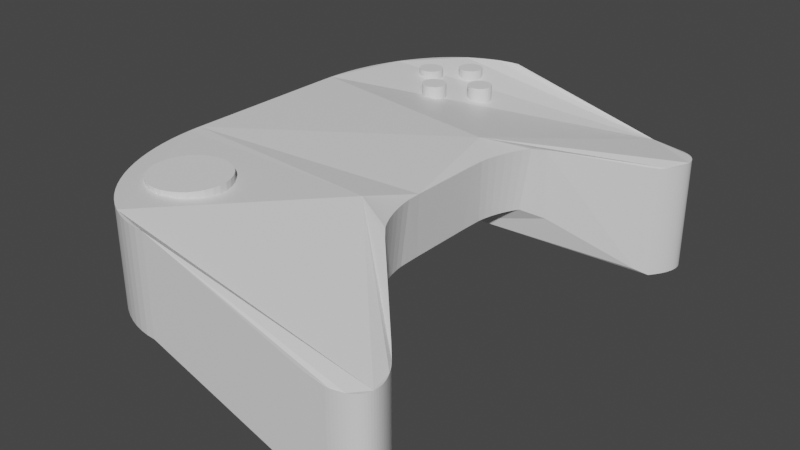 # Source: Controller.blend  (saved by Blender 2.81.16; exported with 4.5.12 LTS)
import bpy
from mathutils import Matrix  # noqa: F401  (used for matrix-valued properties, if any)

bpy.ops.wm.read_factory_settings(use_empty=True)
scene = bpy.context.scene
scene.name = 'Scene'

# ---- collections
col_collection = bpy.data.collections.new('Collection'); scene.collection.children.link(col_collection)

# ---- materials (node trees are filled in below, after node groups)
mat_material = bpy.data.materials.new('Material')
mat_material.alpha_threshold = 0.0
mat_material.use_transparent_shadow = False
mat_material.line_color = (0.0, 0.0, 0.0, 1.0)

# ---- material node trees
mat_material.use_nodes = True; mat_material.node_tree.nodes.clear()
_N = mat_material.node_tree.nodes; _L = mat_material.node_tree.links
n0 = _N.new('ShaderNodeOutputMaterial'); n0.name = 'Material Output'; n0.location = (300, 300)
n1 = _N.new('ShaderNodeBsdfPrincipled'); n1.name = 'Principled BSDF'; n1.location = (10, 300)
n1.distribution = 'GGX'
n1.subsurface_method = 'BURLEY'
n1.inputs[2].default_value = 0.4
n1.inputs[3].default_value = 1.45
n1.inputs[27].default_value = (0.0, 0.0, 0.0, 1.0)
n1.inputs[28].default_value = 1.0
_L.new(n1.outputs[0], n0.inputs[0])
n0.is_active_output = True

# ---- world
world_world = bpy.data.worlds.new('World'); scene.world = world_world
world_world.use_nodes = True; world_world.node_tree.nodes.clear()
_N = world_world.node_tree.nodes; _L = world_world.node_tree.links
n0 = _N.new('ShaderNodeOutputWorld'); n0.name = 'World Output'; n0.location = (300, 300)
n1 = _N.new('ShaderNodeBackground'); n1.name = 'Background'; n1.location = (10, 300)
n1.inputs[0].default_value = (0.05088, 0.05088, 0.05088, 1.0)
_L.new(n1.outputs[0], n0.inputs[0])
n0.is_active_output = True
world_world.color = (0.05088, 0.05088, 0.05088)
world_world.use_sun_shadow = False
world_world.sun_shadow_jitter_overblur = 0.0

# ---- meshes
me_cube = bpy.data.meshes.new('Cube')
me_cube.from_pydata([(-0.7754, 0.1875, -0.06065), (-0.828, -0.2617, -0.07171), (-1.0, -0.3333, 1.0), (-1.0, 0.3333, 1.0), (0.1884, 0.1509, 0.8017), (0.3366, 0.4569, 0.7751), (0.05655, 0.3269, 0.8785), (0.191, 0.2056, 0.8017), (0.198, 0.2416, 0.8017), (0.2094, 0.279, 0.8017), (0.2248, 0.3162, 0.8017), (0.2435, 0.3519, 0.8017), (0.2649, 0.3846, 0.8017), (0.2881, 0.4131, 0.8017), (0.3363, -0.4567, 0.7661), (0.1884, -0.1509, 0.8017), (0.05655, -0.3269, 0.8785), (0.2881, -0.4131, 0.8017), (0.2649, -0.3846, 0.8017), (0.2435, -0.3519, 0.8017), (0.2248, -0.3162, 0.8017), (0.2094, -0.279, 0.8017), (0.198, -0.2416, 0.8017), (0.191, -0.2056, 0.8017), (0.1637, -0.1355, 0.07682), (0.3386, -0.479, -0.05786), (0.02674, -0.3333, -0.1078), (0.1663, -0.2259, 0.07682), (0.1722, -0.2561, 0.07682), (0.1817, -0.2874, 0.07682), (0.1946, -0.3186, 0.07682), (0.2103, -0.3485, 0.07682), (0.2282, -0.3759, 0.07682), (0.2477, -0.3998, 0.07682), (0.3393, 0.4796, -0.05724), (0.1637, 0.1355, 0.07682), (0.02674, 0.3333, -0.1078), (0.2477, 0.3998, 0.07682), (0.2282, 0.3759, 0.07682), (0.2103, 0.3485, 0.07682), (0.1946, 0.3186, 0.07682), (0.1817, 0.2874, 0.07682), (0.1722, 0.2561, 0.07682), (0.1663, 0.2259, 0.07682), (0.6887, 0.7402, 0.517), (0.5472, 1.0, 0.517), (0.7421, 0.7854, 0.4813), (0.7561, 0.7986, 0.4813), (0.7688, 0.8117, 0.4813), (0.7802, 0.8247, 0.4813), (0.7902, 0.8375, 0.4813), (0.7988, 0.85, 0.4813), (0.8059, 0.8624, 0.4813), (0.8115, 0.8744, 0.4813), (0.8157, 0.886, 0.4813), (0.8183, 0.8973, 0.4813), (0.8195, 0.9082, 0.4813), (0.8191, 0.9186, 0.4813), (0.8172, 0.9285, 0.4813), (0.8138, 0.9378, 0.4813), (0.8089, 0.9466, 0.4813), (0.8026, 0.9548, 0.4813), (0.7947, 0.9624, 0.4813), (0.7855, 0.9694, 0.4813), (0.7748, 0.9757, 0.4813), (0.7628, 0.9813, 0.4813), (0.7494, 0.9862, 0.4813), (0.7348, 0.9904, 0.4813), (0.7189, 0.9938, 0.4813), (0.7019, 0.9965, 0.4813), (0.6837, 0.9984, 0.4813), (0.6645, 0.9995, 0.4813), (0.5472, 1.0, -0.8323), (0.6887, 0.7402, -0.7415), (0.6645, 0.9995, -0.8323), (0.6837, 0.9984, -0.8323), (0.7019, 0.9965, -0.8323), (0.7189, 0.9938, -0.8323), (0.7348, 0.9904, -0.8323), (0.7494, 0.9862, -0.8323), (0.7628, 0.9813, -0.8323), (0.7748, 0.9757, -0.8323), (0.7855, 0.9694, -0.8323), (0.7947, 0.9624, -0.8323), (0.8026, 0.9548, -0.8323), (0.8089, 0.9466, -0.8323), (0.8138, 0.9378, -0.8323), (0.8172, 0.9285, -0.8323), (0.8191, 0.9186, -0.8323), (0.8195, 0.9082, -0.8323), (0.8183, 0.8973, -0.8323), (0.8157, 0.886, -0.8323), (0.8115, 0.8744, -0.8323), (0.8059, 0.8624, -0.8323), (0.7988, 0.85, -0.8323), (0.7902, 0.8375, -0.8323), (0.7802, 0.8247, -0.8323), (0.7688, 0.8117, -0.8323), (0.7561, 0.7986, -0.8323), (0.7421, 0.7854, -0.8323), (0.5391, -1.0, 0.3965), (0.6855, -0.7376, 0.3965), (0.6645, -0.9995, 0.3424), (0.6837, -0.9984, 0.3424), (0.7019, -0.9965, 0.3424), (0.7189, -0.9938, 0.3424), (0.7348, -0.9903, 0.3424), (0.7494, -0.9862, 0.3424), (0.7628, -0.9813, 0.3424), (0.7748, -0.9757, 0.3424), (0.7855, -0.9694, 0.3424), (0.7947, -0.9624, 0.3424), (0.8025, -0.9548, 0.3424), (0.8089, -0.9466, 0.3424), (0.8138, -0.9378, 0.3424), (0.8172, -0.9284, 0.3424), (0.8191, -0.9185, 0.3424), (0.8195, -0.9082, 0.3424), (0.8183, -0.8973, 0.3424), (0.8157, -0.886, 0.3424), (0.8115, -0.8744, 0.3424), (0.8059, -0.8624, 0.3424), (0.7987, -0.85, 0.3424), (0.7902, -0.8375, 0.3424), (0.7802, -0.8247, 0.3424), (0.7688, -0.8117, 0.3424), (0.7561, -0.7986, 0.3424), (0.7421, -0.7854, 0.3424), (0.6855, -0.7376, -0.7356), (0.5391, -1.0, -0.7357), (0.7421, -0.7854, -0.8339), (0.7561, -0.7986, -0.8339), (0.7688, -0.8117, -0.8339), (0.7802, -0.8247, -0.8339), (0.7902, -0.8375, -0.8339), (0.7987, -0.85, -0.8339), (0.8059, -0.8624, -0.8339), (0.8115, -0.8744, -0.8339), (0.8157, -0.886, -0.8339), (0.8183, -0.8973, -0.8339), (0.8195, -0.9082, -0.8339), (0.8191, -0.9185, -0.8339), (0.8172, -0.9284, -0.8339), (0.8138, -0.9378, -0.8339), (0.8089, -0.9466, -0.8339), (0.8025, -0.9548, -0.8339), (0.7947, -0.9624, -0.8339), (0.7855, -0.9694, -0.8339), (0.7748, -0.9757, -0.8339), (0.7628, -0.9813, -0.8339), (0.7494, -0.9862, -0.8339), (0.7348, -0.9903, -0.8339), (0.7189, -0.9938, -0.8339), (0.7019, -0.9965, -0.8339), (0.6837, -0.9984, -0.8339), (0.6645, -0.9995, -0.8339), (-0.3306, 1.0, 1.0), (-1.0, 0.3333, 1.0), (-0.3744, 0.9986, 1.0), (-0.418, 0.9943, 1.0), (-0.4612, 0.9872, 1.0), (-0.5039, 0.9773, 1.0), (-0.5458, 0.9646, 1.0), (-0.5868, 0.9493, 1.0), (-0.6267, 0.9312, 1.0), (-0.6653, 0.9107, 1.0), (-0.7025, 0.8876, 1.0), (-0.7381, 0.8622, 1.0), (-0.772, 0.8346, 1.0), (-0.8039, 0.8047, 1.0), (-0.8339, 0.7729, 1.0), (-0.8617, 0.7392, 1.0), (-0.8872, 0.7037, 1.0), (-0.9103, 0.6667, 1.0), (-0.931, 0.6282, 1.0), (-0.949, 0.5885, 1.0), (-0.9645, 0.5476, 1.0), (-0.9772, 0.5059, 1.0), (-0.9871, 0.4634, 1.0), (-0.9943, 0.4204, 1.0), (-0.9986, 0.3769, 1.0), (-0.9996, 0.3461, -0.1563), (-0.3306, 1.0, -0.1551), (-0.9986, 0.3769, -0.1551), (-0.9943, 0.4204, -0.1551), (-0.9871, 0.4634, -0.1551), (-0.9772, 0.5059, -0.1551), (-0.9645, 0.5476, -0.1551), (-0.949, 0.5885, -0.1551), (-0.931, 0.6282, -0.1551), (-0.9103, 0.6667, -0.1551), (-0.8872, 0.7037, -0.1551), (-0.8617, 0.7392, -0.1551), (-0.8339, 0.7729, -0.1551), (-0.8039, 0.8047, -0.1551), (-0.772, 0.8346, -0.1551), (-0.7381, 0.8622, -0.1551), (-0.7025, 0.8876, -0.1551), (-0.6653, 0.9107, -0.1551), (-0.6267, 0.9312, -0.1551), (-0.5868, 0.9493, -0.1551), (-0.5458, 0.9646, -0.1551), (-0.5039, 0.9773, -0.1551), (-0.4612, 0.9872, -0.1551), (-0.418, 0.9943, -0.1551), (-0.3744, 0.9986, -0.1551), (-1.0, -0.3333, 1.0), (-0.3316, -1.0, 1.0), (-0.9983, -0.3809, 1.0), (-0.9932, -0.4282, 1.0), (-0.9847, -0.475, 1.0), (-0.9729, -0.5212, 1.0), (-0.9579, -0.5663, 1.0), (-0.9396, -0.6103, 1.0), (-0.9182, -0.6528, 1.0), (-0.8939, -0.6938, 1.0), (-0.8667, -0.7329, 1.0), (-0.8367, -0.7699, 1.0), (-0.8042, -0.8047, 1.0), (-0.7693, -0.8372, 1.0), (-0.7322, -0.867, 1.0), (-0.693, -0.8942, 1.0), (-0.6519, -0.9185, 1.0), (-0.6093, -0.9398, 1.0), (-0.5652, -0.958, 1.0), (-0.5199, -0.973, 1.0), (-0.4737, -0.9848, 1.0), (-0.4267, -0.9932, 1.0), (-0.3793, -0.9983, 1.0), (-0.3316, -1.0, -0.1085), (-0.9997, -0.342, -0.1018), (-0.3793, -0.9983, -0.1085), (-0.4267, -0.9932, -0.1085), (-0.4737, -0.9848, -0.1085), (-0.5199, -0.973, -0.1085), (-0.5652, -0.958, -0.1085), (-0.6093, -0.9398, -0.1085), (-0.6519, -0.9185, -0.1085), (-0.693, -0.8942, -0.1085), (-0.7322, -0.867, -0.1085), (-0.7693, -0.8372, -0.1085), (-0.8042, -0.8047, -0.1085), (-0.8367, -0.7699, -0.1085), (-0.8667, -0.7329, -0.1085), (-0.8939, -0.6938, -0.1085), (-0.9182, -0.6528, -0.1085), (-0.9396, -0.6103, -0.1085), (-0.9579, -0.5663, -0.1085), (-0.9729, -0.5212, -0.1085), (-0.9847, -0.475, -0.1085), (-0.9932, -0.4282, -0.1085), (-0.9983, -0.3809, -0.1085)], [], [(1, 26, 25, 128, 130, 131, 132, 133, 134, 135, 136, 137, 138, 139, 140, 141, 142, 143, 144, 145, 146, 147, 148, 149, 150, 151, 152, 153, 154, 155, 129, 229, 231, 232, 233, 234, 235, 236, 237, 238, 239, 240, 241, 242, 243, 244, 245, 246, 247, 248, 249, 250, 251, 230), (44, 46, 47, 48, 49, 50, 51, 52, 53, 54, 55, 56, 57, 58, 59, 60, 61, 62, 63, 64, 65, 66, 67, 68, 69, 70, 71, 45, 156, 158, 159, 160, 161, 162, 163, 164, 165, 166, 167, 168, 169, 170, 171, 172, 173, 174, 175, 176, 177, 178, 179, 180, 157, 3, 6, 5), (0, 36, 35, 24, 26, 1), (181, 183, 184, 185, 186, 187, 188, 189, 190, 191, 192, 193, 194, 195, 196, 197, 198, 199, 200, 201, 202, 203, 204, 205, 182, 72, 74, 75, 76, 77, 78, 79, 80, 81, 82, 83, 84, 85, 86, 87, 88, 89, 90, 91, 92, 93, 94, 95, 96, 97, 98, 99, 73, 34, 36, 0), (4, 6, 3, 2, 16, 15), (0, 3, 157, 181), (25, 14, 101, 128), (14, 16, 2, 206, 208, 209, 210, 211, 212, 213, 214, 215, 216, 217, 218, 219, 220, 221, 222, 223, 224, 225, 226, 227, 228, 207, 100, 102, 103, 104, 105, 106, 107, 108, 109, 110, 111, 112, 113, 114, 115, 116, 117, 118, 119, 120, 121, 122, 123, 124, 125, 126, 127, 101), (1, 2, 3, 0), (35, 4, 15, 24), (230, 206, 2, 1), (4, 7, 6), (7, 8, 6), (8, 9, 6), (9, 10, 6), (10, 11, 6), (11, 12, 6), (12, 13, 6), (13, 5, 6), (14, 17, 16), (17, 18, 16), (18, 19, 16), (19, 20, 16), (20, 21, 16), (21, 22, 16), (22, 23, 16), (23, 15, 16), (24, 27, 26), (27, 28, 26), (28, 29, 26), (29, 30, 26), (30, 31, 26), (31, 32, 26), (32, 33, 26), (33, 25, 26), (34, 37, 36), (37, 38, 36), (38, 39, 36), (39, 40, 36), (40, 41, 36), (41, 42, 36), (42, 43, 36), (43, 35, 36), (4, 35, 43, 7), (7, 43, 42, 8), (8, 42, 41, 9), (9, 41, 40, 10), (10, 40, 39, 11), (11, 39, 38, 12), (12, 38, 37, 13), (13, 37, 34, 5), (14, 25, 33, 17), (17, 33, 32, 18), (18, 32, 31, 19), (19, 31, 30, 20), (20, 30, 29, 21), (21, 29, 28, 22), (22, 28, 27, 23), (23, 27, 24, 15), (44, 73, 99, 46), (46, 99, 98, 47), (47, 98, 97, 48), (48, 97, 96, 49), (49, 96, 95, 50), (50, 95, 94, 51), (51, 94, 93, 52), (52, 93, 92, 53), (53, 92, 91, 54), (54, 91, 90, 55), (55, 90, 89, 56), (56, 89, 88, 57), (57, 88, 87, 58), (58, 87, 86, 59), (59, 86, 85, 60), (60, 85, 84, 61), (61, 84, 83, 62), (62, 83, 82, 63), (63, 82, 81, 64), (64, 81, 80, 65), (65, 80, 79, 66), (66, 79, 78, 67), (67, 78, 77, 68), (68, 77, 76, 69), (69, 76, 75, 70), (70, 75, 74, 71), (71, 74, 72, 45), (100, 129, 155, 102), (102, 155, 154, 103), (103, 154, 153, 104), (104, 153, 152, 105), (105, 152, 151, 106), (106, 151, 150, 107), (107, 150, 149, 108), (108, 149, 148, 109), (109, 148, 147, 110), (110, 147, 146, 111), (111, 146, 145, 112), (112, 145, 144, 113), (113, 144, 143, 114), (114, 143, 142, 115), (115, 142, 141, 116), (116, 141, 140, 117), (117, 140, 139, 118), (118, 139, 138, 119), (119, 138, 137, 120), (120, 137, 136, 121), (121, 136, 135, 122), (122, 135, 134, 123), (123, 134, 133, 124), (124, 133, 132, 125), (125, 132, 131, 126), (126, 131, 130, 127), (127, 130, 128, 101), (73, 44, 5, 34), (156, 182, 205, 158), (158, 205, 204, 159), (159, 204, 203, 160), (160, 203, 202, 161), (161, 202, 201, 162), (162, 201, 200, 163), (163, 200, 199, 164), (164, 199, 198, 165), (165, 198, 197, 166), (166, 197, 196, 167), (167, 196, 195, 168), (168, 195, 194, 169), (169, 194, 193, 170), (170, 193, 192, 171), (171, 192, 191, 172), (172, 191, 190, 173), (173, 190, 189, 174), (174, 189, 188, 175), (175, 188, 187, 176), (176, 187, 186, 177), (177, 186, 185, 178), (178, 185, 184, 179), (179, 184, 183, 180), (180, 183, 181, 157), (182, 156, 45, 72), (229, 207, 228, 231), (231, 228, 227, 232), (232, 227, 226, 233), (233, 226, 225, 234), (234, 225, 224, 235), (235, 224, 223, 236), (236, 223, 222, 237), (237, 222, 221, 238), (238, 221, 220, 239), (239, 220, 219, 240), (240, 219, 218, 241), (241, 218, 217, 242), (242, 217, 216, 243), (243, 216, 215, 244), (244, 215, 214, 245), (245, 214, 213, 246), (246, 213, 212, 247), (247, 212, 211, 248), (248, 211, 210, 249), (249, 210, 209, 250), (250, 209, 208, 251), (251, 208, 206, 230), (129, 100, 207, 229)])
_uv = me_cube.uv_layers.new(name='UVMap')
_uv.uv.foreach_set('vector', [0.125, 0.6667, 0.3387, 0.6667, 0.375, 0.6806, 0.375, 0.7215, 0.375, 0.7231, 0.3749, 0.7247, 0.3748, 0.7262, 0.3746, 0.7277, 0.3743, 0.7291, 0.3741, 0.7304, 0.3737, 0.7316, 0.3734, 0.7327, 0.3729, 0.7338, 0.3725, 0.7348, 0.372, 0.7356, 0.3714, 0.7364, 0.3708, 0.7371, 0.3702, 0.7629, 0.3696, 0.7637, 0.3689, 0.7646, 0.3682, 0.7655, 0.3675, 0.7666, 0.3668, 0.7677, 0.366, 0.769, 0.3652, 0.7703, 0.3644, 0.7717, 0.3636, 0.7732, 0.3627, 0.7747, 0.3619, 0.7763, 0.361, 0.7779, 0.3305, 0.75, 0.2085, 0.75, 0.2027, 0.7498, 0.1971, 0.7492, 0.1918, 0.7481, 0.1867, 0.7466, 0.1818, 0.7448, 0.1771, 0.7425, 0.1726, 0.7398, 0.1681, 0.7368, 0.1637, 0.7334, 0.1594, 0.7297, 0.155, 0.7256, 0.1506, 0.7213, 0.1464, 0.7166, 0.1423, 0.7117, 0.1385, 0.7066, 0.1351, 0.7013, 0.1321, 0.6958, 0.1296, 0.6902, 0.1276, 0.6844, 0.1262, 0.6785, 0.1253, 0.6726, 0.125, 0.6667, 0.625, 0.5285, 0.625, 0.5269, 0.6251, 0.5253, 0.6252, 0.5238, 0.6254, 0.5223, 0.6257, 0.5209, 0.6259, 0.5196, 0.6263, 0.5184, 0.6266, 0.5173, 0.6271, 0.5162, 0.6275, 0.5152, 0.628, 0.5144, 0.6286, 0.5136, 0.6292, 0.5129, 0.6298, 0.4871, 0.6304, 0.4863, 0.6311, 0.4854, 0.6318, 0.4845, 0.6325, 0.4834, 0.6332, 0.4823, 0.634, 0.481, 0.6348, 0.4797, 0.6356, 0.4783, 0.6364, 0.4768, 0.6373, 0.4753, 0.6381, 0.4737, 0.639, 0.4721, 0.6695, 0.5, 0.7913, 0.5, 0.6822, 0.3855, 0.6839, 0.3821, 0.6856, 0.3788, 0.6872, 0.3756, 0.6887, 0.3727, 0.6901, 0.3699, 0.6916, 0.3673, 0.6929, 0.3649, 0.6943, 0.3628, 0.6956, 0.3609, 0.697, 0.3592, 0.6983, 0.3415, 0.6997, 0.3239, 0.701, 0.3225, 0.7022, 0.321, 0.7034, 0.3194, 0.7045, 0.3178, 0.7055, 0.3162, 0.7063, 0.3145, 0.707, 0.3127, 0.7076, 0.311, 0.708, 0.3092, 0.7083, 0.3074, 0.875, 0.5833, 0.875, 0.5833, 0.6613, 0.5833, 0.625, 0.5694, 0.125, 0.5833, 0.3387, 0.5833, 0.375, 0.6051, 0.375, 0.6449, 0.3387, 0.6667, 0.125, 0.6667, 0.125, 0.5833, 0.2917, 0.3074, 0.292, 0.3092, 0.2924, 0.311, 0.293, 0.3127, 0.2937, 0.3145, 0.2945, 0.3162, 0.2955, 0.3178, 0.2966, 0.3194, 0.2978, 0.321, 0.299, 0.3225, 0.3003, 0.3239, 0.3017, 0.3415, 0.303, 0.3592, 0.3044, 0.3609, 0.3057, 0.3628, 0.3071, 0.3649, 0.3084, 0.3673, 0.3099, 0.3699, 0.3113, 0.3727, 0.3128, 0.3756, 0.3144, 0.3788, 0.3161, 0.3821, 0.3178, 0.3855, 0.2087, 0.5, 0.3305, 0.5, 0.361, 0.4721, 0.3619, 0.4737, 0.3627, 0.4753, 0.3636, 0.4768, 0.3644, 0.4783, 0.3652, 0.4797, 0.366, 0.481, 0.3668, 0.4823, 0.3675, 0.4834, 0.3682, 0.4845, 0.3689, 0.4854, 0.3696, 0.4863, 0.3702, 0.4871, 0.3708, 0.5129, 0.3714, 0.5136, 0.372, 0.5144, 0.3725, 0.5152, 0.3729, 0.5162, 0.3734, 0.5173, 0.3737, 0.5184, 0.3741, 0.5196, 0.3743, 0.5209, 0.3746, 0.5223, 0.3748, 0.5238, 0.3749, 0.5253, 0.375, 0.5269, 0.375, 0.5285, 0.375, 0.5694, 0.3387, 0.5833, 0.125, 0.5833, 0.625, 0.6051, 0.6613, 0.5833, 0.875, 0.5833, 0.875, 0.6667, 0.6613, 0.6667, 0.625, 0.6449, 0.375, 0.1667, 0.625, 0.1667, 0.625, 0.1667, 0.375, 0.1667, 0.375, 0.6806, 0.625, 0.6806, 0.625, 0.7215, 0.375, 0.7215, 0.625, 0.6806, 0.6613, 0.6667, 0.875, 0.6667, 0.875, 0.6667, 0.8747, 0.6726, 0.8738, 0.6785, 0.8724, 0.6844, 0.8704, 0.6902, 0.8679, 0.6958, 0.8649, 0.7013, 0.8615, 0.7066, 0.8577, 0.7117, 0.8536, 0.7166, 0.8494, 0.7213, 0.845, 0.7256, 0.8407, 0.7297, 0.8363, 0.7334, 0.8319, 0.7368, 0.8274, 0.7398, 0.8229, 0.7425, 0.8182, 0.7448, 0.8133, 0.7466, 0.8082, 0.7481, 0.8029, 0.7492, 0.7973, 0.7498, 0.7915, 0.75, 0.6695, 0.75, 0.639, 0.7779, 0.6381, 0.7763, 0.6373, 0.7747, 0.6364, 0.7732, 0.6356, 0.7717, 0.6348, 0.7703, 0.634, 0.769, 0.6332, 0.7677, 0.6325, 0.7666, 0.6318, 0.7655, 0.6311, 0.7646, 0.6304, 0.7637, 0.6298, 0.7629, 0.6292, 0.7371, 0.6286, 0.7364, 0.628, 0.7356, 0.6275, 0.7348, 0.6271, 0.7338, 0.6266, 0.7327, 0.6263, 0.7316, 0.6259, 0.7304, 0.6257, 0.7291, 0.6254, 0.7277, 0.6252, 0.7262, 0.6251, 0.7247, 0.625, 0.7231, 0.625, 0.7215, 0.375, 0.08333, 0.625, 0.08333, 0.625, 0.1667, 0.375, 0.1667, 0.375, 0.6051, 0.625, 0.6051, 0.625, 0.6449, 0.375, 0.6449, 0.375, 0.08333, 0.625, 0.08333, 0.625, 0.08333, 0.375, 0.08333, 0.625, 0.6051, 0.625, 0.6006, 0.6613, 0.5833, 0.625, 0.6006, 0.625, 0.5957, 0.6613, 0.5833, 0.625, 0.5957, 0.625, 0.5907, 0.6613, 0.5833, 0.625, 0.5907, 0.625, 0.5856, 0.6613, 0.5833, 0.625, 0.5856, 0.625, 0.5808, 0.6613, 0.5833, 0.625, 0.5808, 0.625, 0.5764, 0.6613, 0.5833, 0.625, 0.5764, 0.625, 0.5725, 0.6613, 0.5833, 0.625, 0.5725, 0.625, 0.5694, 0.6613, 0.5833, 0.625, 0.6806, 0.625, 0.6777, 0.6613, 0.6667, 0.625, 0.6777, 0.625, 0.6746, 0.6613, 0.6667, 0.625, 0.6746, 0.625, 0.6714, 0.6613, 0.6667, 0.625, 0.6714, 0.625, 0.6681, 0.6613, 0.6667, 0.625, 0.6681, 0.625, 0.665, 0.6613, 0.6667, 0.625, 0.665, 0.625, 0.6622, 0.6613, 0.6667, 0.625, 0.6622, 0.625, 0.6597, 0.6613, 0.6667, 0.625, 0.6597, 0.625, 0.6577, 0.6613, 0.6667, 0.375, 0.6449, 0.375, 0.6494, 0.3387, 0.6667, 0.375, 0.6494, 0.375, 0.6543, 0.3387, 0.6667, 0.375, 0.6543, 0.375, 0.6593, 0.3387, 0.6667, 0.375, 0.6593, 0.375, 0.6644, 0.3387, 0.6667, 0.375, 0.6644, 0.375, 0.6692, 0.3387, 0.6667, 0.375, 0.6692, 0.375, 0.6736, 0.3387, 0.6667, 0.375, 0.6736, 0.375, 0.6775, 0.3387, 0.6667, 0.375, 0.6775, 0.375, 0.6806, 0.3387, 0.6667, 0.375, 0.5694, 0.375, 0.5723, 0.3387, 0.5833, 0.375, 0.5723, 0.375, 0.5754, 0.3387, 0.5833, 0.375, 0.5754, 0.375, 0.5786, 0.3387, 0.5833, 0.375, 0.5786, 0.375, 0.5819, 0.3387, 0.5833, 0.375, 0.5819, 0.375, 0.585, 0.3387, 0.5833, 0.375, 0.585, 0.375, 0.5878, 0.3387, 0.5833, 0.375, 0.5878, 0.375, 0.5903, 0.3387, 0.5833, 0.375, 0.5903, 0.375, 0.5923, 0.3387, 0.5833, 0.625, 0.6051, 0.375, 0.6051, 0.375, 0.6006, 0.625, 0.6006, 0.625, 0.6006, 0.375, 0.6006, 0.375, 0.5957, 0.625, 0.5957, 0.625, 0.5957, 0.375, 0.5957, 0.375, 0.5907, 0.625, 0.5907, 0.625, 0.5907, 0.375, 0.5907, 0.375, 0.5833, 0.625, 0.5833, 0.625, 0.5833, 0.375, 0.5833, 0.375, 0.5786, 0.625, 0.5786, 0.625, 0.5786, 0.375, 0.5786, 0.375, 0.5754, 0.625, 0.5754, 0.625, 0.5754, 0.375, 0.5754, 0.375, 0.5723, 0.625, 0.5723, 0.625, 0.5723, 0.375, 0.5723, 0.375, 0.5694, 0.625, 0.5694, 0.625, 0.6806, 0.375, 0.6806, 0.375, 0.6777, 0.625, 0.6777, 0.625, 0.6777, 0.375, 0.6777, 0.375, 0.6746, 0.625, 0.6746, 0.625, 0.6746, 0.375, 0.6746, 0.375, 0.6714, 0.625, 0.6714, 0.625, 0.6714, 0.375, 0.6714, 0.375, 0.6667, 0.625, 0.6667, 0.625, 0.6667, 0.375, 0.6667, 0.375, 0.6593, 0.625, 0.6593, 0.625, 0.6593, 0.375, 0.6593, 0.375, 0.6543, 0.625, 0.6543, 0.625, 0.6543, 0.375, 0.6543, 0.375, 0.6494, 0.625, 0.6494, 0.625, 0.6494, 0.375, 0.6494, 0.375, 0.6449, 0.625, 0.6449, 0.625, 0.5285, 0.375, 0.5285, 0.375, 0.5269, 0.625, 0.5269, 0.625, 0.5269, 0.375, 0.5269, 0.3749, 0.5253, 0.6251, 0.5253, 0.6251, 0.5253, 0.3749, 0.5253, 0.3748, 0.5238, 0.6252, 0.5238, 0.6252, 0.5238, 0.3748, 0.5238, 0.3746, 0.5223, 0.6254, 0.5223, 0.6254, 0.5223, 0.3746, 0.5223, 0.3743, 0.5209, 0.6257, 0.5209, 0.6257, 0.5209, 0.3743, 0.5209, 0.3741, 0.5196, 0.6259, 0.5196, 0.6259, 0.5196, 0.3741, 0.5196, 0.3737, 0.5184, 0.6263, 0.5184, 0.6263, 0.5184, 0.3737, 0.5184, 0.3734, 0.5173, 0.6266, 0.5173, 0.6266, 0.5173, 0.3734, 0.5173, 0.3729, 0.5162, 0.6271, 0.5162, 0.6271, 0.5162, 0.3729, 0.5162, 0.3725, 0.5152, 0.6275, 0.5152, 0.6275, 0.5152, 0.3725, 0.5152, 0.372, 0.5144, 0.628, 0.5144, 0.628, 0.5144, 0.372, 0.5144, 0.3714, 0.5136, 0.6286, 0.5136, 0.6286, 0.5136, 0.3714, 0.5136, 0.3708, 0.5129, 0.6292, 0.5129, 0.6292, 0.5129, 0.3708, 0.5129, 0.3702, 0.4871, 0.6298, 0.4871, 0.6298, 0.4871, 0.3702, 0.4871, 0.3696, 0.4863, 0.6304, 0.4863, 0.6304, 0.4863, 0.3696, 0.4863, 0.3689, 0.4854, 0.6311, 0.4854, 0.6311, 0.4854, 0.3689, 0.4854, 0.3682, 0.4845, 0.6318, 0.4845, 0.6318, 0.4845, 0.3682, 0.4845, 0.3675, 0.4834, 0.6325, 0.4834, 0.6325, 0.4834, 0.3675, 0.4834, 0.3668, 0.4823, 0.6332, 0.4823, 0.6332, 0.4823, 0.3668, 0.4823, 0.366, 0.481, 0.634, 0.481, 0.634, 0.481, 0.366, 0.481, 0.3652, 0.4797, 0.6348, 0.4797, 0.6348, 0.4797, 0.3652, 0.4797, 0.3644, 0.4783, 0.6356, 0.4783, 0.6356, 0.4783, 0.3644, 0.4783, 0.3636, 0.4768, 0.6364, 0.4768, 0.6364, 0.4768, 0.3636, 0.4768, 0.3627, 0.4753, 0.6373, 0.4753, 0.6373, 0.4753, 0.3627, 0.4753, 0.3619, 0.4737, 0.6381, 0.4737, 0.6381, 0.4737, 0.3619, 0.4737, 0.361, 0.4721, 0.639, 0.4721, 0.639, 0.4721, 0.361, 0.4721, 0.375, 0.4555, 0.625, 0.4555, 0.625, 0.7945, 0.375, 0.7945, 0.361, 0.7779, 0.639, 0.7779, 0.639, 0.7779, 0.361, 0.7779, 0.3619, 0.7763, 0.6381, 0.7763, 0.6381, 0.7763, 0.3619, 0.7763, 0.3627, 0.7747, 0.6373, 0.7747, 0.6373, 0.7747, 0.3627, 0.7747, 0.3636, 0.7732, 0.6364, 0.7732, 0.6364, 0.7732, 0.3636, 0.7732, 0.3644, 0.7717, 0.6356, 0.7717, 0.6356, 0.7717, 0.3644, 0.7717, 0.3652, 0.7703, 0.6348, 0.7703, 0.6348, 0.7703, 0.3652, 0.7703, 0.366, 0.769, 0.634, 0.769, 0.634, 0.769, 0.366, 0.769, 0.3668, 0.7677, 0.6332, 0.7677, 0.6332, 0.7677, 0.3668, 0.7677, 0.3675, 0.7666, 0.6325, 0.7666, 0.6325, 0.7666, 0.3675, 0.7666, 0.3682, 0.7655, 0.6318, 0.7655, 0.6318, 0.7655, 0.3682, 0.7655, 0.3689, 0.7646, 0.6311, 0.7646, 0.6311, 0.7646, 0.3689, 0.7646, 0.3696, 0.7637, 0.6304, 0.7637, 0.6304, 0.7637, 0.3696, 0.7637, 0.3702, 0.7629, 0.6298, 0.7629, 0.6298, 0.7629, 0.3702, 0.7629, 0.3708, 0.7371, 0.6292, 0.7371, 0.6292, 0.7371, 0.3708, 0.7371, 0.3714, 0.7364, 0.6286, 0.7364, 0.6286, 0.7364, 0.3714, 0.7364, 0.372, 0.7356, 0.628, 0.7356, 0.628, 0.7356, 0.372, 0.7356, 0.3725, 0.7348, 0.6275, 0.7348, 0.6275, 0.7348, 0.3725, 0.7348, 0.3729, 0.7338, 0.6271, 0.7338, 0.6271, 0.7338, 0.3729, 0.7338, 0.3734, 0.7327, 0.6266, 0.7327, 0.6266, 0.7327, 0.3734, 0.7327, 0.3737, 0.7316, 0.6263, 0.7316, 0.6263, 0.7316, 0.3737, 0.7316, 0.3741, 0.7304, 0.6259, 0.7304, 0.6259, 0.7304, 0.3741, 0.7304, 0.3743, 0.7291, 0.6257, 0.7291, 0.6257, 0.7291, 0.3743, 0.7291, 0.3746, 0.7277, 0.6254, 0.7277, 0.6254, 0.7277, 0.3746, 0.7277, 0.3748, 0.7262, 0.6252, 0.7262, 0.6252, 0.7262, 0.3748, 0.7262, 0.3749, 0.7247, 0.6251, 0.7247, 0.6251, 0.7247, 0.3749, 0.7247, 0.375, 0.7231, 0.625, 0.7231, 0.625, 0.7231, 0.375, 0.7231, 0.375, 0.7215, 0.625, 0.7215, 0.375, 0.5285, 0.625, 0.5285, 0.625, 0.5694, 0.375, 0.5694, 0.625, 0.3337, 0.375, 0.3337, 0.3178, 0.3855, 0.6822, 0.3855, 0.6822, 0.3855, 0.3178, 0.3855, 0.3161, 0.3821, 0.6839, 0.3821, 0.6839, 0.3821, 0.3161, 0.3821, 0.3144, 0.3788, 0.6856, 0.3788, 0.6856, 0.3788, 0.3144, 0.3788, 0.3128, 0.3756, 0.6872, 0.3756, 0.6872, 0.3756, 0.3128, 0.3756, 0.3113, 0.3727, 0.6887, 0.3727, 0.6887, 0.3727, 0.3113, 0.3727, 0.3099, 0.3699, 0.6901, 0.3699, 0.6901, 0.3699, 0.3099, 0.3699, 0.3084, 0.3673, 0.6916, 0.3673, 0.6916, 0.3673, 0.3084, 0.3673, 0.3071, 0.3649, 0.6929, 0.3649, 0.6929, 0.3649, 0.3071, 0.3649, 0.3057, 0.3628, 0.6943, 0.3628, 0.6943, 0.3628, 0.3057, 0.3628, 0.3044, 0.3609, 0.6956, 0.3609, 0.6956, 0.3609, 0.3044, 0.3609, 0.303, 0.3592, 0.697, 0.3592, 0.697, 0.3592, 0.303, 0.3592, 0.3017, 0.3415, 0.6983, 0.3415, 0.6983, 0.3415, 0.3017, 0.3415, 0.3003, 0.3239, 0.6997, 0.3239, 0.6997, 0.3239, 0.3003, 0.3239, 0.299, 0.3225, 0.701, 0.3225, 0.701, 0.3225, 0.299, 0.3225, 0.2978, 0.321, 0.7022, 0.321, 0.7022, 0.321, 0.2978, 0.321, 0.2966, 0.3194, 0.7034, 0.3194, 0.7034, 0.3194, 0.2966, 0.3194, 0.2955, 0.3178, 0.7045, 0.3178, 0.7045, 0.3178, 0.2955, 0.3178, 0.2945, 0.3162, 0.7055, 0.3162, 0.7055, 0.3162, 0.2945, 0.3162, 0.2937, 0.3145, 0.7063, 0.3145, 0.7063, 0.3145, 0.2937, 0.3145, 0.293, 0.3127, 0.707, 0.3127, 0.707, 0.3127, 0.293, 0.3127, 0.2924, 0.311, 0.7076, 0.311, 0.7076, 0.311, 0.2924, 0.311, 0.292, 0.3092, 0.708, 0.3092, 0.708, 0.3092, 0.292, 0.3092, 0.2917, 0.3074, 0.7083, 0.3074, 0.7083, 0.3074, 0.2917, 0.3074, 0.375, 0.1667, 0.625, 0.1667, 0.375, 0.3337, 0.625, 0.3337, 0.625, 0.4555, 0.375, 0.4555, 0.375, 0.9165, 0.625, 0.9165, 0.625, 0.9224, 0.375, 0.9224, 0.375, 0.9224, 0.625, 0.9224, 0.625, 0.9283, 0.375, 0.9283, 0.375, 0.9283, 0.625, 0.9283, 0.625, 0.9342, 0.375, 0.9342, 0.375, 0.9342, 0.625, 0.9342, 0.625, 0.94, 0.375, 0.94, 0.375, 0.94, 0.625, 0.94, 0.625, 0.9456, 0.375, 0.9456, 0.375, 0.9456, 0.625, 0.9456, 0.625, 0.9512, 0.375, 0.9512, 0.375, 0.9512, 0.625, 0.9512, 0.625, 0.9565, 0.375, 0.9565, 0.375, 0.9565, 0.625, 0.9565, 0.625, 0.9616, 0.375, 0.9616, 0.375, 0.9616, 0.625, 0.9616, 0.625, 0.9665, 0.375, 0.9665, 0.375, 0.9665, 0.625, 0.9665, 0.625, 0.9712, 0.375, 0.9712, 0.375, 0.9712, 0.625, 0.9712, 0.625, 1.0, 0.375, 1.0, 0.375, 0.0, 0.625, 0.0, 0.625, 0.02876, 0.375, 0.02876, 0.375, 0.02876, 0.625, 0.02876, 0.625, 0.03339, 0.375, 0.03339, 0.375, 0.03339, 0.625, 0.03339, 0.625, 0.03828, 0.375, 0.03828, 0.375, 0.03828, 0.625, 0.03828, 0.625, 0.0434, 0.375, 0.0434, 0.375, 0.0434, 0.625, 0.0434, 0.625, 0.04872, 0.375, 0.04872, 0.375, 0.04872, 0.625, 0.04872, 0.625, 0.05421, 0.375, 0.05421, 0.375, 0.05421, 0.625, 0.05421, 0.625, 0.05986, 0.375, 0.05986, 0.375, 0.05986, 0.625, 0.05986, 0.625, 0.06562, 0.375, 0.06562, 0.375, 0.06562, 0.625, 0.06562, 0.625, 0.07147, 0.375, 0.07147, 0.375, 0.07147, 0.625, 0.07147, 0.625, 0.07739, 0.375, 0.07739, 0.375, 0.07739, 0.625, 0.07739, 0.625, 0.08333, 0.375, 0.08333, 0.375, 0.7945, 0.625, 0.7945, 0.625, 0.9165, 0.375, 0.9165])
me_cube.materials.append(mat_material)
me_cube.use_remesh_preserve_volume = False
me_cube.use_remesh_preserve_attributes = False
me_cube.use_mirror_vertex_groups = False
me_cube.update()
me_cylinder = bpy.data.meshes.new('Cylinder')
me_cylinder.from_pydata([(-4.993, 15.31, 4.66), (-4.993, 15.31, 6.66), (-4.798, 15.29, 4.66), (-4.798, 15.29, 6.66), (-4.611, 15.23, 4.66), (-4.611, 15.23, 6.66), (-4.438, 15.14, 4.66), (-4.438, 15.14, 6.66), (-4.286, 15.02, 4.66), (-4.286, 15.02, 6.66), (-4.162, 14.87, 4.66), (-4.162, 14.87, 6.66), (-4.069, 14.69, 4.66), (-4.069, 14.69, 6.66), (-4.012, 14.51, 4.66), (-4.012, 14.51, 6.66), (-3.993, 14.31, 4.66), (-3.993, 14.31, 6.66), (-4.012, 14.12, 4.66), (-4.012, 14.12, 6.66), (-4.069, 13.93, 4.66), (-4.069, 13.93, 6.66), (-4.162, 13.76, 4.66), (-4.162, 13.76, 6.66), (-4.286, 13.6, 4.66), (-4.286, 13.6, 6.66), (-4.438, 13.48, 4.66), (-4.438, 13.48, 6.66), (-4.611, 13.39, 4.66), (-4.611, 13.39, 6.66), (-4.798, 13.33, 4.66), (-4.798, 13.33, 6.66), (-4.993, 13.31, 4.66), (-4.993, 13.31, 6.66), (-5.188, 13.33, 4.66), (-5.188, 13.33, 6.66), (-5.376, 13.39, 4.66), (-5.376, 13.39, 6.66), (-5.549, 13.48, 4.66), (-5.549, 13.48, 6.66), (-5.7, 13.6, 4.66), (-5.7, 13.6, 6.66), (-5.825, 13.76, 4.66), (-5.825, 13.76, 6.66), (-5.917, 13.93, 4.66), (-5.917, 13.93, 6.66), (-5.974, 14.12, 4.66), (-5.974, 14.12, 6.66), (-5.993, 14.31, 4.66), (-5.993, 14.31, 6.66), (-5.974, 14.51, 4.66), (-5.974, 14.51, 6.66), (-5.917, 14.69, 4.66), (-5.917, 14.69, 6.66), (-5.825, 14.87, 4.66), (-5.825, 14.87, 6.66), (-5.7, 15.02, 4.66), (-5.7, 15.02, 6.66), (-5.549, 15.14, 4.66), (-5.549, 15.14, 6.66), (-5.376, 15.23, 4.66), (-5.376, 15.23, 6.66), (-5.188, 15.29, 4.66), (-5.188, 15.29, 6.66)], [], [(0, 1, 3, 2), (2, 3, 5, 4), (4, 5, 7, 6), (6, 7, 9, 8), (8, 9, 11, 10), (10, 11, 13, 12), (12, 13, 15, 14), (14, 15, 17, 16), (16, 17, 19, 18), (18, 19, 21, 20), (20, 21, 23, 22), (22, 23, 25, 24), (24, 25, 27, 26), (26, 27, 29, 28), (28, 29, 31, 30), (30, 31, 33, 32), (32, 33, 35, 34), (34, 35, 37, 36), (36, 37, 39, 38), (38, 39, 41, 40), (40, 41, 43, 42), (42, 43, 45, 44), (44, 45, 47, 46), (46, 47, 49, 48), (48, 49, 51, 50), (50, 51, 53, 52), (52, 53, 55, 54), (54, 55, 57, 56), (56, 57, 59, 58), (58, 59, 61, 60), (3, 1, 63, 61, 59, 57, 55, 53, 51, 49, 47, 45, 43, 41, 39, 37, 35, 33, 31, 29, 27, 25, 23, 21, 19, 17, 15, 13, 11, 9, 7, 5), (60, 61, 63, 62), (62, 63, 1, 0), (0, 2, 4, 6, 8, 10, 12, 14, 16, 18, 20, 22, 24, 26, 28, 30, 32, 34, 36, 38, 40, 42, 44, 46, 48, 50, 52, 54, 56, 58, 60, 62)])
_uv = me_cylinder.uv_layers.new(name='UVMap')
_uv.uv.foreach_set('vector', [1.0, 0.5, 1.0, 1.0, 0.9688, 1.0, 0.9688, 0.5, 0.9688, 0.5, 0.9688, 1.0, 0.9375, 1.0, 0.9375, 0.5, 0.9375, 0.5, 0.9375, 1.0, 0.9062, 1.0, 0.9062, 0.5, 0.9062, 0.5, 0.9062, 1.0, 0.875, 1.0, 0.875, 0.5, 0.875, 0.5, 0.875, 1.0, 0.8438, 1.0, 0.8438, 0.5, 0.8438, 0.5, 0.8438, 1.0, 0.8125, 1.0, 0.8125, 0.5, 0.8125, 0.5, 0.8125, 1.0, 0.7812, 1.0, 0.7812, 0.5, 0.7812, 0.5, 0.7812, 1.0, 0.75, 1.0, 0.75, 0.5, 0.75, 0.5, 0.75, 1.0, 0.7188, 1.0, 0.7188, 0.5, 0.7188, 0.5, 0.7188, 1.0, 0.6875, 1.0, 0.6875, 0.5, 0.6875, 0.5, 0.6875, 1.0, 0.6562, 1.0, 0.6562, 0.5, 0.6562, 0.5, 0.6562, 1.0, 0.625, 1.0, 0.625, 0.5, 0.625, 0.5, 0.625, 1.0, 0.5938, 1.0, 0.5938, 0.5, 0.5938, 0.5, 0.5938, 1.0, 0.5625, 1.0, 0.5625, 0.5, 0.5625, 0.5, 0.5625, 1.0, 0.5312, 1.0, 0.5312, 0.5, 0.5312, 0.5, 0.5312, 1.0, 0.5, 1.0, 0.5, 0.5, 0.5, 0.5, 0.5, 1.0, 0.4688, 1.0, 0.4688, 0.5, 0.4688, 0.5, 0.4688, 1.0, 0.4375, 1.0, 0.4375, 0.5, 0.4375, 0.5, 0.4375, 1.0, 0.4062, 1.0, 0.4062, 0.5, 0.4062, 0.5, 0.4062, 1.0, 0.375, 1.0, 0.375, 0.5, 0.375, 0.5, 0.375, 1.0, 0.3438, 1.0, 0.3438, 0.5, 0.3438, 0.5, 0.3438, 1.0, 0.3125, 1.0, 0.3125, 0.5, 0.3125, 0.5, 0.3125, 1.0, 0.2812, 1.0, 0.2812, 0.5, 0.2812, 0.5, 0.2812, 1.0, 0.25, 1.0, 0.25, 0.5, 0.25, 0.5, 0.25, 1.0, 0.2188, 1.0, 0.2188, 0.5, 0.2188, 0.5, 0.2188, 1.0, 0.1875, 1.0, 0.1875, 0.5, 0.1875, 0.5, 0.1875, 1.0, 0.1562, 1.0, 0.1562, 0.5, 0.1562, 0.5, 0.1562, 1.0, 0.125, 1.0, 0.125, 0.5, 0.125, 0.5, 0.125, 1.0, 0.09375, 1.0, 0.09375, 0.5, 0.09375, 0.5, 0.09375, 1.0, 0.0625, 1.0, 0.0625, 0.5, 0.2968, 0.4854, 0.25, 0.49, 0.2032, 0.4854, 0.1582, 0.4717, 0.1167, 0.4496, 0.08029, 0.4197, 0.05045, 0.3833, 0.02827, 0.3418, 0.01461, 0.2968, 0.01, 0.25, 0.01461, 0.2032, 0.02827, 0.1582, 0.05045, 0.1167, 0.08029, 0.08029, 0.1167, 0.05045, 0.1582, 0.02827, 0.2032, 0.01461, 0.25, 0.01, 0.2968, 0.01461, 0.3418, 0.02827, 0.3833, 0.05045, 0.4197, 0.08029, 0.4496, 0.1167, 0.4717, 0.1582, 0.4854, 0.2032, 0.49, 0.25, 0.4854, 0.2968, 0.4717, 0.3418, 0.4496, 0.3833, 0.4197, 0.4197, 0.3833, 0.4496, 0.3418, 0.4717, 0.0625, 0.5, 0.0625, 1.0, 0.03125, 1.0, 0.03125, 0.5, 0.03125, 0.5, 0.03125, 1.0, 0.0, 1.0, 0.0, 0.5, 0.75, 0.49, 0.7968, 0.4854, 0.8418, 0.4717, 0.8833, 0.4496, 0.9197, 0.4197, 0.9496, 0.3833, 0.9717, 0.3418, 0.9854, 0.2968, 0.99, 0.25, 0.9854, 0.2032, 0.9717, 0.1582, 0.9496, 0.1167, 0.9197, 0.08029, 0.8833, 0.05045, 0.8418, 0.02827, 0.7968, 0.01461, 0.75, 0.01, 0.7032, 0.01461, 0.6582, 0.02827, 0.6167, 0.05045, 0.5803, 0.08029, 0.5504, 0.1167, 0.5283, 0.1582, 0.5146, 0.2032, 0.51, 0.25, 0.5146, 0.2968, 0.5283, 0.3418, 0.5504, 0.3833, 0.5803, 0.4197, 0.6167, 0.4496, 0.6582, 0.4717, 0.7032, 0.4854])
me_cylinder.use_remesh_fix_poles = True
me_cylinder.use_remesh_preserve_attributes = False
me_cylinder.use_mirror_vertex_groups = False
me_cylinder.update()
me_cylinder_001 = bpy.data.meshes.new('Cylinder.001')
me_cylinder_001.from_pydata([(-4.993, 15.31, 4.66), (-4.993, 15.31, 6.66), (-4.798, 15.29, 4.66), (-4.798, 15.29, 6.66), (-4.611, 15.23, 4.66), (-4.611, 15.23, 6.66), (-4.438, 15.14, 4.66), (-4.438, 15.14, 6.66), (-4.286, 15.02, 4.66), (-4.286, 15.02, 6.66), (-4.162, 14.87, 4.66), (-4.162, 14.87, 6.66), (-4.069, 14.69, 4.66), (-4.069, 14.69, 6.66), (-4.012, 14.51, 4.66), (-4.012, 14.51, 6.66), (-3.993, 14.31, 4.66), (-3.993, 14.31, 6.66), (-4.012, 14.12, 4.66), (-4.012, 14.12, 6.66), (-4.069, 13.93, 4.66), (-4.069, 13.93, 6.66), (-4.162, 13.76, 4.66), (-4.162, 13.76, 6.66), (-4.286, 13.6, 4.66), (-4.286, 13.6, 6.66), (-4.438, 13.48, 4.66), (-4.438, 13.48, 6.66), (-4.611, 13.39, 4.66), (-4.611, 13.39, 6.66), (-4.798, 13.33, 4.66), (-4.798, 13.33, 6.66), (-4.993, 13.31, 4.66), (-4.993, 13.31, 6.66), (-5.188, 13.33, 4.66), (-5.188, 13.33, 6.66), (-5.376, 13.39, 4.66), (-5.376, 13.39, 6.66), (-5.549, 13.48, 4.66), (-5.549, 13.48, 6.66), (-5.7, 13.6, 4.66), (-5.7, 13.6, 6.66), (-5.825, 13.76, 4.66), (-5.825, 13.76, 6.66), (-5.917, 13.93, 4.66), (-5.917, 13.93, 6.66), (-5.974, 14.12, 4.66), (-5.974, 14.12, 6.66), (-5.993, 14.31, 4.66), (-5.993, 14.31, 6.66), (-5.974, 14.51, 4.66), (-5.974, 14.51, 6.66), (-5.917, 14.69, 4.66), (-5.917, 14.69, 6.66), (-5.825, 14.87, 4.66), (-5.825, 14.87, 6.66), (-5.7, 15.02, 4.66), (-5.7, 15.02, 6.66), (-5.549, 15.14, 4.66), (-5.549, 15.14, 6.66), (-5.376, 15.23, 4.66), (-5.376, 15.23, 6.66), (-5.188, 15.29, 4.66), (-5.188, 15.29, 6.66)], [], [(0, 1, 3, 2), (2, 3, 5, 4), (4, 5, 7, 6), (6, 7, 9, 8), (8, 9, 11, 10), (10, 11, 13, 12), (12, 13, 15, 14), (14, 15, 17, 16), (16, 17, 19, 18), (18, 19, 21, 20), (20, 21, 23, 22), (22, 23, 25, 24), (24, 25, 27, 26), (26, 27, 29, 28), (28, 29, 31, 30), (30, 31, 33, 32), (32, 33, 35, 34), (34, 35, 37, 36), (36, 37, 39, 38), (38, 39, 41, 40), (40, 41, 43, 42), (42, 43, 45, 44), (44, 45, 47, 46), (46, 47, 49, 48), (48, 49, 51, 50), (50, 51, 53, 52), (52, 53, 55, 54), (54, 55, 57, 56), (56, 57, 59, 58), (58, 59, 61, 60), (3, 1, 63, 61, 59, 57, 55, 53, 51, 49, 47, 45, 43, 41, 39, 37, 35, 33, 31, 29, 27, 25, 23, 21, 19, 17, 15, 13, 11, 9, 7, 5), (60, 61, 63, 62), (62, 63, 1, 0), (0, 2, 4, 6, 8, 10, 12, 14, 16, 18, 20, 22, 24, 26, 28, 30, 32, 34, 36, 38, 40, 42, 44, 46, 48, 50, 52, 54, 56, 58, 60, 62)])
_uv = me_cylinder_001.uv_layers.new(name='UVMap')
_uv.uv.foreach_set('vector', [1.0, 0.5, 1.0, 1.0, 0.9688, 1.0, 0.9688, 0.5, 0.9688, 0.5, 0.9688, 1.0, 0.9375, 1.0, 0.9375, 0.5, 0.9375, 0.5, 0.9375, 1.0, 0.9062, 1.0, 0.9062, 0.5, 0.9062, 0.5, 0.9062, 1.0, 0.875, 1.0, 0.875, 0.5, 0.875, 0.5, 0.875, 1.0, 0.8438, 1.0, 0.8438, 0.5, 0.8438, 0.5, 0.8438, 1.0, 0.8125, 1.0, 0.8125, 0.5, 0.8125, 0.5, 0.8125, 1.0, 0.7812, 1.0, 0.7812, 0.5, 0.7812, 0.5, 0.7812, 1.0, 0.75, 1.0, 0.75, 0.5, 0.75, 0.5, 0.75, 1.0, 0.7188, 1.0, 0.7188, 0.5, 0.7188, 0.5, 0.7188, 1.0, 0.6875, 1.0, 0.6875, 0.5, 0.6875, 0.5, 0.6875, 1.0, 0.6562, 1.0, 0.6562, 0.5, 0.6562, 0.5, 0.6562, 1.0, 0.625, 1.0, 0.625, 0.5, 0.625, 0.5, 0.625, 1.0, 0.5938, 1.0, 0.5938, 0.5, 0.5938, 0.5, 0.5938, 1.0, 0.5625, 1.0, 0.5625, 0.5, 0.5625, 0.5, 0.5625, 1.0, 0.5312, 1.0, 0.5312, 0.5, 0.5312, 0.5, 0.5312, 1.0, 0.5, 1.0, 0.5, 0.5, 0.5, 0.5, 0.5, 1.0, 0.4688, 1.0, 0.4688, 0.5, 0.4688, 0.5, 0.4688, 1.0, 0.4375, 1.0, 0.4375, 0.5, 0.4375, 0.5, 0.4375, 1.0, 0.4062, 1.0, 0.4062, 0.5, 0.4062, 0.5, 0.4062, 1.0, 0.375, 1.0, 0.375, 0.5, 0.375, 0.5, 0.375, 1.0, 0.3438, 1.0, 0.3438, 0.5, 0.3438, 0.5, 0.3438, 1.0, 0.3125, 1.0, 0.3125, 0.5, 0.3125, 0.5, 0.3125, 1.0, 0.2812, 1.0, 0.2812, 0.5, 0.2812, 0.5, 0.2812, 1.0, 0.25, 1.0, 0.25, 0.5, 0.25, 0.5, 0.25, 1.0, 0.2188, 1.0, 0.2188, 0.5, 0.2188, 0.5, 0.2188, 1.0, 0.1875, 1.0, 0.1875, 0.5, 0.1875, 0.5, 0.1875, 1.0, 0.1562, 1.0, 0.1562, 0.5, 0.1562, 0.5, 0.1562, 1.0, 0.125, 1.0, 0.125, 0.5, 0.125, 0.5, 0.125, 1.0, 0.09375, 1.0, 0.09375, 0.5, 0.09375, 0.5, 0.09375, 1.0, 0.0625, 1.0, 0.0625, 0.5, 0.2968, 0.4854, 0.25, 0.49, 0.2032, 0.4854, 0.1582, 0.4717, 0.1167, 0.4496, 0.08029, 0.4197, 0.05045, 0.3833, 0.02827, 0.3418, 0.01461, 0.2968, 0.01, 0.25, 0.01461, 0.2032, 0.02827, 0.1582, 0.05045, 0.1167, 0.08029, 0.08029, 0.1167, 0.05045, 0.1582, 0.02827, 0.2032, 0.01461, 0.25, 0.01, 0.2968, 0.01461, 0.3418, 0.02827, 0.3833, 0.05045, 0.4197, 0.08029, 0.4496, 0.1167, 0.4717, 0.1582, 0.4854, 0.2032, 0.49, 0.25, 0.4854, 0.2968, 0.4717, 0.3418, 0.4496, 0.3833, 0.4197, 0.4197, 0.3833, 0.4496, 0.3418, 0.4717, 0.0625, 0.5, 0.0625, 1.0, 0.03125, 1.0, 0.03125, 0.5, 0.03125, 0.5, 0.03125, 1.0, 0.0, 1.0, 0.0, 0.5, 0.75, 0.49, 0.7968, 0.4854, 0.8418, 0.4717, 0.8833, 0.4496, 0.9197, 0.4197, 0.9496, 0.3833, 0.9717, 0.3418, 0.9854, 0.2968, 0.99, 0.25, 0.9854, 0.2032, 0.9717, 0.1582, 0.9496, 0.1167, 0.9197, 0.08029, 0.8833, 0.05045, 0.8418, 0.02827, 0.7968, 0.01461, 0.75, 0.01, 0.7032, 0.01461, 0.6582, 0.02827, 0.6167, 0.05045, 0.5803, 0.08029, 0.5504, 0.1167, 0.5283, 0.1582, 0.5146, 0.2032, 0.51, 0.25, 0.5146, 0.2968, 0.5283, 0.3418, 0.5504, 0.3833, 0.5803, 0.4197, 0.6167, 0.4496, 0.6582, 0.4717, 0.7032, 0.4854])
me_cylinder_001.use_remesh_fix_poles = True
me_cylinder_001.use_remesh_preserve_attributes = False
me_cylinder_001.use_mirror_vertex_groups = False
me_cylinder_001.update()
me_cylinder_002 = bpy.data.meshes.new('Cylinder.002')
me_cylinder_002.from_pydata([(-4.993, 15.31, 4.66), (-4.993, 15.31, 6.66), (-4.798, 15.29, 4.66), (-4.798, 15.29, 6.66), (-4.611, 15.23, 4.66), (-4.611, 15.23, 6.66), (-4.438, 15.14, 4.66), (-4.438, 15.14, 6.66), (-4.286, 15.02, 4.66), (-4.286, 15.02, 6.66), (-4.162, 14.87, 4.66), (-4.162, 14.87, 6.66), (-4.069, 14.69, 4.66), (-4.069, 14.69, 6.66), (-4.012, 14.51, 4.66), (-4.012, 14.51, 6.66), (-3.993, 14.31, 4.66), (-3.993, 14.31, 6.66), (-4.012, 14.12, 4.66), (-4.012, 14.12, 6.66), (-4.069, 13.93, 4.66), (-4.069, 13.93, 6.66), (-4.162, 13.76, 4.66), (-4.162, 13.76, 6.66), (-4.286, 13.6, 4.66), (-4.286, 13.6, 6.66), (-4.438, 13.48, 4.66), (-4.438, 13.48, 6.66), (-4.611, 13.39, 4.66), (-4.611, 13.39, 6.66), (-4.798, 13.33, 4.66), (-4.798, 13.33, 6.66), (-4.993, 13.31, 4.66), (-4.993, 13.31, 6.66), (-5.188, 13.33, 4.66), (-5.188, 13.33, 6.66), (-5.376, 13.39, 4.66), (-5.376, 13.39, 6.66), (-5.549, 13.48, 4.66), (-5.549, 13.48, 6.66), (-5.7, 13.6, 4.66), (-5.7, 13.6, 6.66), (-5.825, 13.76, 4.66), (-5.825, 13.76, 6.66), (-5.917, 13.93, 4.66), (-5.917, 13.93, 6.66), (-5.974, 14.12, 4.66), (-5.974, 14.12, 6.66), (-5.993, 14.31, 4.66), (-5.993, 14.31, 6.66), (-5.974, 14.51, 4.66), (-5.974, 14.51, 6.66), (-5.917, 14.69, 4.66), (-5.917, 14.69, 6.66), (-5.825, 14.87, 4.66), (-5.825, 14.87, 6.66), (-5.7, 15.02, 4.66), (-5.7, 15.02, 6.66), (-5.549, 15.14, 4.66), (-5.549, 15.14, 6.66), (-5.376, 15.23, 4.66), (-5.376, 15.23, 6.66), (-5.188, 15.29, 4.66), (-5.188, 15.29, 6.66)], [], [(0, 1, 3, 2), (2, 3, 5, 4), (4, 5, 7, 6), (6, 7, 9, 8), (8, 9, 11, 10), (10, 11, 13, 12), (12, 13, 15, 14), (14, 15, 17, 16), (16, 17, 19, 18), (18, 19, 21, 20), (20, 21, 23, 22), (22, 23, 25, 24), (24, 25, 27, 26), (26, 27, 29, 28), (28, 29, 31, 30), (30, 31, 33, 32), (32, 33, 35, 34), (34, 35, 37, 36), (36, 37, 39, 38), (38, 39, 41, 40), (40, 41, 43, 42), (42, 43, 45, 44), (44, 45, 47, 46), (46, 47, 49, 48), (48, 49, 51, 50), (50, 51, 53, 52), (52, 53, 55, 54), (54, 55, 57, 56), (56, 57, 59, 58), (58, 59, 61, 60), (3, 1, 63, 61, 59, 57, 55, 53, 51, 49, 47, 45, 43, 41, 39, 37, 35, 33, 31, 29, 27, 25, 23, 21, 19, 17, 15, 13, 11, 9, 7, 5), (60, 61, 63, 62), (62, 63, 1, 0), (0, 2, 4, 6, 8, 10, 12, 14, 16, 18, 20, 22, 24, 26, 28, 30, 32, 34, 36, 38, 40, 42, 44, 46, 48, 50, 52, 54, 56, 58, 60, 62)])
_uv = me_cylinder_002.uv_layers.new(name='UVMap')
_uv.uv.foreach_set('vector', [1.0, 0.5, 1.0, 1.0, 0.9688, 1.0, 0.9688, 0.5, 0.9688, 0.5, 0.9688, 1.0, 0.9375, 1.0, 0.9375, 0.5, 0.9375, 0.5, 0.9375, 1.0, 0.9062, 1.0, 0.9062, 0.5, 0.9062, 0.5, 0.9062, 1.0, 0.875, 1.0, 0.875, 0.5, 0.875, 0.5, 0.875, 1.0, 0.8438, 1.0, 0.8438, 0.5, 0.8438, 0.5, 0.8438, 1.0, 0.8125, 1.0, 0.8125, 0.5, 0.8125, 0.5, 0.8125, 1.0, 0.7812, 1.0, 0.7812, 0.5, 0.7812, 0.5, 0.7812, 1.0, 0.75, 1.0, 0.75, 0.5, 0.75, 0.5, 0.75, 1.0, 0.7188, 1.0, 0.7188, 0.5, 0.7188, 0.5, 0.7188, 1.0, 0.6875, 1.0, 0.6875, 0.5, 0.6875, 0.5, 0.6875, 1.0, 0.6562, 1.0, 0.6562, 0.5, 0.6562, 0.5, 0.6562, 1.0, 0.625, 1.0, 0.625, 0.5, 0.625, 0.5, 0.625, 1.0, 0.5938, 1.0, 0.5938, 0.5, 0.5938, 0.5, 0.5938, 1.0, 0.5625, 1.0, 0.5625, 0.5, 0.5625, 0.5, 0.5625, 1.0, 0.5312, 1.0, 0.5312, 0.5, 0.5312, 0.5, 0.5312, 1.0, 0.5, 1.0, 0.5, 0.5, 0.5, 0.5, 0.5, 1.0, 0.4688, 1.0, 0.4688, 0.5, 0.4688, 0.5, 0.4688, 1.0, 0.4375, 1.0, 0.4375, 0.5, 0.4375, 0.5, 0.4375, 1.0, 0.4062, 1.0, 0.4062, 0.5, 0.4062, 0.5, 0.4062, 1.0, 0.375, 1.0, 0.375, 0.5, 0.375, 0.5, 0.375, 1.0, 0.3438, 1.0, 0.3438, 0.5, 0.3438, 0.5, 0.3438, 1.0, 0.3125, 1.0, 0.3125, 0.5, 0.3125, 0.5, 0.3125, 1.0, 0.2812, 1.0, 0.2812, 0.5, 0.2812, 0.5, 0.2812, 1.0, 0.25, 1.0, 0.25, 0.5, 0.25, 0.5, 0.25, 1.0, 0.2188, 1.0, 0.2188, 0.5, 0.2188, 0.5, 0.2188, 1.0, 0.1875, 1.0, 0.1875, 0.5, 0.1875, 0.5, 0.1875, 1.0, 0.1562, 1.0, 0.1562, 0.5, 0.1562, 0.5, 0.1562, 1.0, 0.125, 1.0, 0.125, 0.5, 0.125, 0.5, 0.125, 1.0, 0.09375, 1.0, 0.09375, 0.5, 0.09375, 0.5, 0.09375, 1.0, 0.0625, 1.0, 0.0625, 0.5, 0.2968, 0.4854, 0.25, 0.49, 0.2032, 0.4854, 0.1582, 0.4717, 0.1167, 0.4496, 0.08029, 0.4197, 0.05045, 0.3833, 0.02827, 0.3418, 0.01461, 0.2968, 0.01, 0.25, 0.01461, 0.2032, 0.02827, 0.1582, 0.05045, 0.1167, 0.08029, 0.08029, 0.1167, 0.05045, 0.1582, 0.02827, 0.2032, 0.01461, 0.25, 0.01, 0.2968, 0.01461, 0.3418, 0.02827, 0.3833, 0.05045, 0.4197, 0.08029, 0.4496, 0.1167, 0.4717, 0.1582, 0.4854, 0.2032, 0.49, 0.25, 0.4854, 0.2968, 0.4717, 0.3418, 0.4496, 0.3833, 0.4197, 0.4197, 0.3833, 0.4496, 0.3418, 0.4717, 0.0625, 0.5, 0.0625, 1.0, 0.03125, 1.0, 0.03125, 0.5, 0.03125, 0.5, 0.03125, 1.0, 0.0, 1.0, 0.0, 0.5, 0.75, 0.49, 0.7968, 0.4854, 0.8418, 0.4717, 0.8833, 0.4496, 0.9197, 0.4197, 0.9496, 0.3833, 0.9717, 0.3418, 0.9854, 0.2968, 0.99, 0.25, 0.9854, 0.2032, 0.9717, 0.1582, 0.9496, 0.1167, 0.9197, 0.08029, 0.8833, 0.05045, 0.8418, 0.02827, 0.7968, 0.01461, 0.75, 0.01, 0.7032, 0.01461, 0.6582, 0.02827, 0.6167, 0.05045, 0.5803, 0.08029, 0.5504, 0.1167, 0.5283, 0.1582, 0.5146, 0.2032, 0.51, 0.25, 0.5146, 0.2968, 0.5283, 0.3418, 0.5504, 0.3833, 0.5803, 0.4197, 0.6167, 0.4496, 0.6582, 0.4717, 0.7032, 0.4854])
me_cylinder_002.use_remesh_fix_poles = True
me_cylinder_002.use_remesh_preserve_attributes = False
me_cylinder_002.use_mirror_vertex_groups = False
me_cylinder_002.update()
me_cylinder_003 = bpy.data.meshes.new('Cylinder.003')
me_cylinder_003.from_pydata([(-4.993, 15.31, 4.66), (-4.993, 15.31, 6.66), (-4.798, 15.29, 4.66), (-4.798, 15.29, 6.66), (-4.611, 15.23, 4.66), (-4.611, 15.23, 6.66), (-4.438, 15.14, 4.66), (-4.438, 15.14, 6.66), (-4.286, 15.02, 4.66), (-4.286, 15.02, 6.66), (-4.162, 14.87, 4.66), (-4.162, 14.87, 6.66), (-4.069, 14.69, 4.66), (-4.069, 14.69, 6.66), (-4.012, 14.51, 4.66), (-4.012, 14.51, 6.66), (-3.993, 14.31, 4.66), (-3.993, 14.31, 6.66), (-4.012, 14.12, 4.66), (-4.012, 14.12, 6.66), (-4.069, 13.93, 4.66), (-4.069, 13.93, 6.66), (-4.162, 13.76, 4.66), (-4.162, 13.76, 6.66), (-4.286, 13.6, 4.66), (-4.286, 13.6, 6.66), (-4.438, 13.48, 4.66), (-4.438, 13.48, 6.66), (-4.611, 13.39, 4.66), (-4.611, 13.39, 6.66), (-4.798, 13.33, 4.66), (-4.798, 13.33, 6.66), (-4.993, 13.31, 4.66), (-4.993, 13.31, 6.66), (-5.188, 13.33, 4.66), (-5.188, 13.33, 6.66), (-5.376, 13.39, 4.66), (-5.376, 13.39, 6.66), (-5.549, 13.48, 4.66), (-5.549, 13.48, 6.66), (-5.7, 13.6, 4.66), (-5.7, 13.6, 6.66), (-5.825, 13.76, 4.66), (-5.825, 13.76, 6.66), (-5.917, 13.93, 4.66), (-5.917, 13.93, 6.66), (-5.974, 14.12, 4.66), (-5.974, 14.12, 6.66), (-5.993, 14.31, 4.66), (-5.993, 14.31, 6.66), (-5.974, 14.51, 4.66), (-5.974, 14.51, 6.66), (-5.917, 14.69, 4.66), (-5.917, 14.69, 6.66), (-5.825, 14.87, 4.66), (-5.825, 14.87, 6.66), (-5.7, 15.02, 4.66), (-5.7, 15.02, 6.66), (-5.549, 15.14, 4.66), (-5.549, 15.14, 6.66), (-5.376, 15.23, 4.66), (-5.376, 15.23, 6.66), (-5.188, 15.29, 4.66), (-5.188, 15.29, 6.66)], [], [(0, 1, 3, 2), (2, 3, 5, 4), (4, 5, 7, 6), (6, 7, 9, 8), (8, 9, 11, 10), (10, 11, 13, 12), (12, 13, 15, 14), (14, 15, 17, 16), (16, 17, 19, 18), (18, 19, 21, 20), (20, 21, 23, 22), (22, 23, 25, 24), (24, 25, 27, 26), (26, 27, 29, 28), (28, 29, 31, 30), (30, 31, 33, 32), (32, 33, 35, 34), (34, 35, 37, 36), (36, 37, 39, 38), (38, 39, 41, 40), (40, 41, 43, 42), (42, 43, 45, 44), (44, 45, 47, 46), (46, 47, 49, 48), (48, 49, 51, 50), (50, 51, 53, 52), (52, 53, 55, 54), (54, 55, 57, 56), (56, 57, 59, 58), (58, 59, 61, 60), (3, 1, 63, 61, 59, 57, 55, 53, 51, 49, 47, 45, 43, 41, 39, 37, 35, 33, 31, 29, 27, 25, 23, 21, 19, 17, 15, 13, 11, 9, 7, 5), (60, 61, 63, 62), (62, 63, 1, 0), (0, 2, 4, 6, 8, 10, 12, 14, 16, 18, 20, 22, 24, 26, 28, 30, 32, 34, 36, 38, 40, 42, 44, 46, 48, 50, 52, 54, 56, 58, 60, 62)])
_uv = me_cylinder_003.uv_layers.new(name='UVMap')
_uv.uv.foreach_set('vector', [1.0, 0.5, 1.0, 1.0, 0.9688, 1.0, 0.9688, 0.5, 0.9688, 0.5, 0.9688, 1.0, 0.9375, 1.0, 0.9375, 0.5, 0.9375, 0.5, 0.9375, 1.0, 0.9062, 1.0, 0.9062, 0.5, 0.9062, 0.5, 0.9062, 1.0, 0.875, 1.0, 0.875, 0.5, 0.875, 0.5, 0.875, 1.0, 0.8438, 1.0, 0.8438, 0.5, 0.8438, 0.5, 0.8438, 1.0, 0.8125, 1.0, 0.8125, 0.5, 0.8125, 0.5, 0.8125, 1.0, 0.7812, 1.0, 0.7812, 0.5, 0.7812, 0.5, 0.7812, 1.0, 0.75, 1.0, 0.75, 0.5, 0.75, 0.5, 0.75, 1.0, 0.7188, 1.0, 0.7188, 0.5, 0.7188, 0.5, 0.7188, 1.0, 0.6875, 1.0, 0.6875, 0.5, 0.6875, 0.5, 0.6875, 1.0, 0.6562, 1.0, 0.6562, 0.5, 0.6562, 0.5, 0.6562, 1.0, 0.625, 1.0, 0.625, 0.5, 0.625, 0.5, 0.625, 1.0, 0.5938, 1.0, 0.5938, 0.5, 0.5938, 0.5, 0.5938, 1.0, 0.5625, 1.0, 0.5625, 0.5, 0.5625, 0.5, 0.5625, 1.0, 0.5312, 1.0, 0.5312, 0.5, 0.5312, 0.5, 0.5312, 1.0, 0.5, 1.0, 0.5, 0.5, 0.5, 0.5, 0.5, 1.0, 0.4688, 1.0, 0.4688, 0.5, 0.4688, 0.5, 0.4688, 1.0, 0.4375, 1.0, 0.4375, 0.5, 0.4375, 0.5, 0.4375, 1.0, 0.4062, 1.0, 0.4062, 0.5, 0.4062, 0.5, 0.4062, 1.0, 0.375, 1.0, 0.375, 0.5, 0.375, 0.5, 0.375, 1.0, 0.3438, 1.0, 0.3438, 0.5, 0.3438, 0.5, 0.3438, 1.0, 0.3125, 1.0, 0.3125, 0.5, 0.3125, 0.5, 0.3125, 1.0, 0.2812, 1.0, 0.2812, 0.5, 0.2812, 0.5, 0.2812, 1.0, 0.25, 1.0, 0.25, 0.5, 0.25, 0.5, 0.25, 1.0, 0.2188, 1.0, 0.2188, 0.5, 0.2188, 0.5, 0.2188, 1.0, 0.1875, 1.0, 0.1875, 0.5, 0.1875, 0.5, 0.1875, 1.0, 0.1562, 1.0, 0.1562, 0.5, 0.1562, 0.5, 0.1562, 1.0, 0.125, 1.0, 0.125, 0.5, 0.125, 0.5, 0.125, 1.0, 0.09375, 1.0, 0.09375, 0.5, 0.09375, 0.5, 0.09375, 1.0, 0.0625, 1.0, 0.0625, 0.5, 0.2968, 0.4854, 0.25, 0.49, 0.2032, 0.4854, 0.1582, 0.4717, 0.1167, 0.4496, 0.08029, 0.4197, 0.05045, 0.3833, 0.02827, 0.3418, 0.01461, 0.2968, 0.01, 0.25, 0.01461, 0.2032, 0.02827, 0.1582, 0.05045, 0.1167, 0.08029, 0.08029, 0.1167, 0.05045, 0.1582, 0.02827, 0.2032, 0.01461, 0.25, 0.01, 0.2968, 0.01461, 0.3418, 0.02827, 0.3833, 0.05045, 0.4197, 0.08029, 0.4496, 0.1167, 0.4717, 0.1582, 0.4854, 0.2032, 0.49, 0.25, 0.4854, 0.2968, 0.4717, 0.3418, 0.4496, 0.3833, 0.4197, 0.4197, 0.3833, 0.4496, 0.3418, 0.4717, 0.0625, 0.5, 0.0625, 1.0, 0.03125, 1.0, 0.03125, 0.5, 0.03125, 0.5, 0.03125, 1.0, 0.0, 1.0, 0.0, 0.5, 0.75, 0.49, 0.7968, 0.4854, 0.8418, 0.4717, 0.8833, 0.4496, 0.9197, 0.4197, 0.9496, 0.3833, 0.9717, 0.3418, 0.9854, 0.2968, 0.99, 0.25, 0.9854, 0.2032, 0.9717, 0.1582, 0.9496, 0.1167, 0.9197, 0.08029, 0.8833, 0.05045, 0.8418, 0.02827, 0.7968, 0.01461, 0.75, 0.01, 0.7032, 0.01461, 0.6582, 0.02827, 0.6167, 0.05045, 0.5803, 0.08029, 0.5504, 0.1167, 0.5283, 0.1582, 0.5146, 0.2032, 0.51, 0.25, 0.5146, 0.2968, 0.5283, 0.3418, 0.5504, 0.3833, 0.5803, 0.4197, 0.6167, 0.4496, 0.6582, 0.4717, 0.7032, 0.4854])
me_cylinder_003.use_remesh_fix_poles = True
me_cylinder_003.use_remesh_preserve_attributes = False
me_cylinder_003.use_mirror_vertex_groups = False
me_cylinder_003.update()
me_cylinder_004 = bpy.data.meshes.new('Cylinder.004')
me_cylinder_004.from_pydata([(-4.993, 15.31, 4.66), (-4.993, 15.31, 6.66), (-4.798, 15.29, 4.66), (-4.798, 15.29, 6.66), (-4.611, 15.23, 4.66), (-4.611, 15.23, 6.66), (-4.438, 15.14, 4.66), (-4.438, 15.14, 6.66), (-4.286, 15.02, 4.66), (-4.286, 15.02, 6.66), (-4.162, 14.87, 4.66), (-4.162, 14.87, 6.66), (-4.069, 14.69, 4.66), (-4.069, 14.69, 6.66), (-4.012, 14.51, 4.66), (-4.012, 14.51, 6.66), (-3.993, 14.31, 4.66), (-3.993, 14.31, 6.66), (-4.012, 14.12, 4.66), (-4.012, 14.12, 6.66), (-4.069, 13.93, 4.66), (-4.069, 13.93, 6.66), (-4.162, 13.76, 4.66), (-4.162, 13.76, 6.66), (-4.286, 13.6, 4.66), (-4.286, 13.6, 6.66), (-4.438, 13.48, 4.66), (-4.438, 13.48, 6.66), (-4.611, 13.39, 4.66), (-4.611, 13.39, 6.66), (-4.798, 13.33, 4.66), (-4.798, 13.33, 6.66), (-4.993, 13.31, 4.66), (-4.993, 13.31, 6.66), (-5.188, 13.33, 4.66), (-5.188, 13.33, 6.66), (-5.376, 13.39, 4.66), (-5.376, 13.39, 6.66), (-5.549, 13.48, 4.66), (-5.549, 13.48, 6.66), (-5.7, 13.6, 4.66), (-5.7, 13.6, 6.66), (-5.825, 13.76, 4.66), (-5.825, 13.76, 6.66), (-5.917, 13.93, 4.66), (-5.917, 13.93, 6.66), (-5.974, 14.12, 4.66), (-5.974, 14.12, 6.66), (-5.993, 14.31, 4.66), (-5.993, 14.31, 6.66), (-5.974, 14.51, 4.66), (-5.974, 14.51, 6.66), (-5.917, 14.69, 4.66), (-5.917, 14.69, 6.66), (-5.825, 14.87, 4.66), (-5.825, 14.87, 6.66), (-5.7, 15.02, 4.66), (-5.7, 15.02, 6.66), (-5.549, 15.14, 4.66), (-5.549, 15.14, 6.66), (-5.376, 15.23, 4.66), (-5.376, 15.23, 6.66), (-5.188, 15.29, 4.66), (-5.188, 15.29, 6.66)], [], [(0, 1, 3, 2), (2, 3, 5, 4), (4, 5, 7, 6), (6, 7, 9, 8), (8, 9, 11, 10), (10, 11, 13, 12), (12, 13, 15, 14), (14, 15, 17, 16), (16, 17, 19, 18), (18, 19, 21, 20), (20, 21, 23, 22), (22, 23, 25, 24), (24, 25, 27, 26), (26, 27, 29, 28), (28, 29, 31, 30), (30, 31, 33, 32), (32, 33, 35, 34), (34, 35, 37, 36), (36, 37, 39, 38), (38, 39, 41, 40), (40, 41, 43, 42), (42, 43, 45, 44), (44, 45, 47, 46), (46, 47, 49, 48), (48, 49, 51, 50), (50, 51, 53, 52), (52, 53, 55, 54), (54, 55, 57, 56), (56, 57, 59, 58), (58, 59, 61, 60), (3, 1, 63, 61, 59, 57, 55, 53, 51, 49, 47, 45, 43, 41, 39, 37, 35, 33, 31, 29, 27, 25, 23, 21, 19, 17, 15, 13, 11, 9, 7, 5), (60, 61, 63, 62), (62, 63, 1, 0), (0, 2, 4, 6, 8, 10, 12, 14, 16, 18, 20, 22, 24, 26, 28, 30, 32, 34, 36, 38, 40, 42, 44, 46, 48, 50, 52, 54, 56, 58, 60, 62)])
_uv = me_cylinder_004.uv_layers.new(name='UVMap')
_uv.uv.foreach_set('vector', [1.0, 0.5, 1.0, 1.0, 0.9688, 1.0, 0.9688, 0.5, 0.9688, 0.5, 0.9688, 1.0, 0.9375, 1.0, 0.9375, 0.5, 0.9375, 0.5, 0.9375, 1.0, 0.9062, 1.0, 0.9062, 0.5, 0.9062, 0.5, 0.9062, 1.0, 0.875, 1.0, 0.875, 0.5, 0.875, 0.5, 0.875, 1.0, 0.8438, 1.0, 0.8438, 0.5, 0.8438, 0.5, 0.8438, 1.0, 0.8125, 1.0, 0.8125, 0.5, 0.8125, 0.5, 0.8125, 1.0, 0.7812, 1.0, 0.7812, 0.5, 0.7812, 0.5, 0.7812, 1.0, 0.75, 1.0, 0.75, 0.5, 0.75, 0.5, 0.75, 1.0, 0.7188, 1.0, 0.7188, 0.5, 0.7188, 0.5, 0.7188, 1.0, 0.6875, 1.0, 0.6875, 0.5, 0.6875, 0.5, 0.6875, 1.0, 0.6562, 1.0, 0.6562, 0.5, 0.6562, 0.5, 0.6562, 1.0, 0.625, 1.0, 0.625, 0.5, 0.625, 0.5, 0.625, 1.0, 0.5938, 1.0, 0.5938, 0.5, 0.5938, 0.5, 0.5938, 1.0, 0.5625, 1.0, 0.5625, 0.5, 0.5625, 0.5, 0.5625, 1.0, 0.5312, 1.0, 0.5312, 0.5, 0.5312, 0.5, 0.5312, 1.0, 0.5, 1.0, 0.5, 0.5, 0.5, 0.5, 0.5, 1.0, 0.4688, 1.0, 0.4688, 0.5, 0.4688, 0.5, 0.4688, 1.0, 0.4375, 1.0, 0.4375, 0.5, 0.4375, 0.5, 0.4375, 1.0, 0.4062, 1.0, 0.4062, 0.5, 0.4062, 0.5, 0.4062, 1.0, 0.375, 1.0, 0.375, 0.5, 0.375, 0.5, 0.375, 1.0, 0.3438, 1.0, 0.3438, 0.5, 0.3438, 0.5, 0.3438, 1.0, 0.3125, 1.0, 0.3125, 0.5, 0.3125, 0.5, 0.3125, 1.0, 0.2812, 1.0, 0.2812, 0.5, 0.2812, 0.5, 0.2812, 1.0, 0.25, 1.0, 0.25, 0.5, 0.25, 0.5, 0.25, 1.0, 0.2188, 1.0, 0.2188, 0.5, 0.2188, 0.5, 0.2188, 1.0, 0.1875, 1.0, 0.1875, 0.5, 0.1875, 0.5, 0.1875, 1.0, 0.1562, 1.0, 0.1562, 0.5, 0.1562, 0.5, 0.1562, 1.0, 0.125, 1.0, 0.125, 0.5, 0.125, 0.5, 0.125, 1.0, 0.09375, 1.0, 0.09375, 0.5, 0.09375, 0.5, 0.09375, 1.0, 0.0625, 1.0, 0.0625, 0.5, 0.2968, 0.4854, 0.25, 0.49, 0.2032, 0.4854, 0.1582, 0.4717, 0.1167, 0.4496, 0.08029, 0.4197, 0.05045, 0.3833, 0.02827, 0.3418, 0.01461, 0.2968, 0.01, 0.25, 0.01461, 0.2032, 0.02827, 0.1582, 0.05045, 0.1167, 0.08029, 0.08029, 0.1167, 0.05045, 0.1582, 0.02827, 0.2032, 0.01461, 0.25, 0.01, 0.2968, 0.01461, 0.3418, 0.02827, 0.3833, 0.05045, 0.4197, 0.08029, 0.4496, 0.1167, 0.4717, 0.1582, 0.4854, 0.2032, 0.49, 0.25, 0.4854, 0.2968, 0.4717, 0.3418, 0.4496, 0.3833, 0.4197, 0.4197, 0.3833, 0.4496, 0.3418, 0.4717, 0.0625, 0.5, 0.0625, 1.0, 0.03125, 1.0, 0.03125, 0.5, 0.03125, 0.5, 0.03125, 1.0, 0.0, 1.0, 0.0, 0.5, 0.75, 0.49, 0.7968, 0.4854, 0.8418, 0.4717, 0.8833, 0.4496, 0.9197, 0.4197, 0.9496, 0.3833, 0.9717, 0.3418, 0.9854, 0.2968, 0.99, 0.25, 0.9854, 0.2032, 0.9717, 0.1582, 0.9496, 0.1167, 0.9197, 0.08029, 0.8833, 0.05045, 0.8418, 0.02827, 0.7968, 0.01461, 0.75, 0.01, 0.7032, 0.01461, 0.6582, 0.02827, 0.6167, 0.05045, 0.5803, 0.08029, 0.5504, 0.1167, 0.5283, 0.1582, 0.5146, 0.2032, 0.51, 0.25, 0.5146, 0.2968, 0.5283, 0.3418, 0.5504, 0.3833, 0.5803, 0.4197, 0.6167, 0.4496, 0.6582, 0.4717, 0.7032, 0.4854])
me_cylinder_004.use_remesh_fix_poles = True
me_cylinder_004.use_remesh_preserve_attributes = False
me_cylinder_004.use_mirror_vertex_groups = False
me_cylinder_004.update()

# ---- objects
ob_cube = bpy.data.objects.new('Cube', me_cube)
ob_cylinder = bpy.data.objects.new('Cylinder', me_cylinder)
ob_cylinder_001 = bpy.data.objects.new('Cylinder.001', me_cylinder_001)
ob_cylinder_002 = bpy.data.objects.new('Cylinder.002', me_cylinder_002)
ob_cylinder_003 = bpy.data.objects.new('Cylinder.003', me_cylinder_003)
ob_cylinder_004 = bpy.data.objects.new('Cylinder.004', me_cylinder_004)

# ---- transforms, parenting, visibility, modifiers, constraints
ob_cube.location = (0.0, 0.0, 0.0)
ob_cube.scale = (0.15, 0.2, 0.07)
ob_cube.lock_rotations_4d = False
ob_cube.empty_display_type = 'ARROWS'
ob_cube.lineart.crease_threshold = 0.0
ob_cylinder.location = (0.0, 0.002245, 0.0)
ob_cylinder.scale = (0.01, 0.01, 0.01)
ob_cylinder.lineart.crease_threshold = 0.0
ob_cylinder_001.location = (-0.0269, -0.02364, 0.002509)
ob_cylinder_001.scale = (0.01, 0.01, 0.01)
ob_cylinder_001.lineart.crease_threshold = 0.0
ob_cylinder_002.location = (-0.05056, 0.002225, 0.003379)
ob_cylinder_002.scale = (0.01, 0.01, 0.01)
ob_cylinder_002.lineart.crease_threshold = 0.0
ob_cylinder_003.location = (-0.0269, 0.02605, 0.002509)
ob_cylinder_003.scale = (0.01, 0.01, 0.01)
ob_cylinder_003.lineart.crease_threshold = 0.0
ob_cylinder_004.location = (0.06218, -0.5587, 0.005945)
ob_cylinder_004.scale = (0.03, 0.03, 0.01)
ob_cylinder_004.lineart.crease_threshold = 0.0

# ---- collection membership
col_collection.objects.link(ob_cube)
col_collection.objects.link(ob_cylinder)
col_collection.objects.link(ob_cylinder_001)
col_collection.objects.link(ob_cylinder_002)
col_collection.objects.link(ob_cylinder_003)
col_collection.objects.link(ob_cylinder_004)

# ---- scene / render settings (as saved in the file)
scene.frame_start = 1; scene.frame_end = 250; scene.frame_set(1)
scene.render.engine = 'BLENDER_EEVEE_NEXT'
scene.cycles.use_denoising = False
scene.cycles.samples = 128
scene.cycles.sampling_pattern = 'TABULATED_SOBOL'
scene.cycles.use_adaptive_sampling = False
scene.cycles.use_light_tree = False
scene.view_settings.view_transform = 'Filmic'
bpy.context.view_layer.update()

# ---- added for rendering (the .blend has no active camera and no usable light): camera, sun
cam_auto = bpy.data.cameras.new('AutoCamera')
cam_auto.lens = 50.0
cam_auto.sensor_width = 36.0
cam_auto.clip_end = 1000.0
ob_auto_camera = bpy.data.objects.new('AutoCamera', cam_auto)
scene.collection.objects.link(ob_auto_camera)
ob_auto_camera.location = (0.450575, -0.556937, 0.378378)
ob_auto_camera.rotation_euler = (1.09748, -7.21219e-08, 0.694738)
scene.camera = ob_auto_camera
light_auto_sun = bpy.data.lights.new('AutoSun', 'SUN')
light_auto_sun.energy = 3.0
light_auto_sun.angle = 0.0523599
ob_auto_sun = bpy.data.objects.new('AutoSun', light_auto_sun)
scene.collection.objects.link(ob_auto_sun)
ob_auto_sun.rotation_euler = (0.872665, 0.174533, 0.523599)
bpy.context.view_layer.update()
